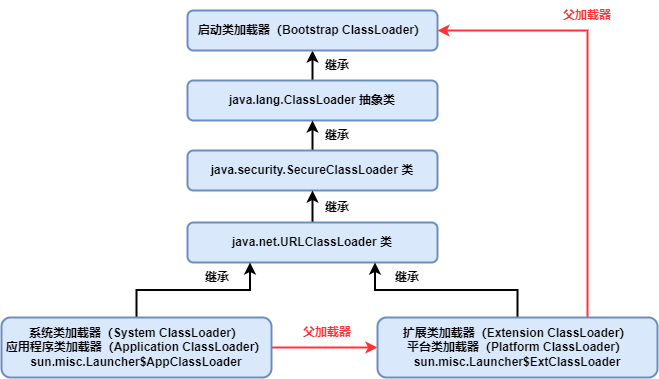

The diagram above was exported from draw.io. Its source (the exported page's mxGraphModel, read from the mxfile embedded in the PNG):
<mxGraphModel dx="716" dy="442" grid="1" gridSize="10" guides="1" tooltips="1" connect="1" arrows="1" fold="1" page="1" pageScale="1" pageWidth="827" pageHeight="1169" math="0" shadow="0">
  <root>
    <mxCell id="0" />
    <mxCell id="1" parent="0" />
    <mxCell id="HoTgLcQ6cfQTvAtkPt7U-10" style="edgeStyle=orthogonalEdgeStyle;rounded=0;orthogonalLoop=1;jettySize=auto;html=1;exitX=0.5;exitY=0;exitDx=0;exitDy=0;entryX=0.5;entryY=1;entryDx=0;entryDy=0;strokeWidth=2;" edge="1" parent="1" source="HoTgLcQ6cfQTvAtkPt7U-1" target="HoTgLcQ6cfQTvAtkPt7U-4">
      <mxGeometry relative="1" as="geometry" />
    </mxCell>
    <mxCell id="HoTgLcQ6cfQTvAtkPt7U-1" value="&lt;b&gt;java.lang.ClassLoader 抽象类&lt;/b&gt;" style="rounded=1;whiteSpace=wrap;html=1;fillColor=#dae8fc;strokeColor=#6c8ebf;strokeWidth=2;" vertex="1" parent="1">
      <mxGeometry x="330" y="120" width="250" height="40" as="geometry" />
    </mxCell>
    <mxCell id="HoTgLcQ6cfQTvAtkPt7U-11" style="edgeStyle=orthogonalEdgeStyle;rounded=0;orthogonalLoop=1;jettySize=auto;html=1;exitX=0.5;exitY=0;exitDx=0;exitDy=0;entryX=0.5;entryY=1;entryDx=0;entryDy=0;strokeWidth=2;" edge="1" parent="1" source="HoTgLcQ6cfQTvAtkPt7U-2" target="HoTgLcQ6cfQTvAtkPt7U-1">
      <mxGeometry relative="1" as="geometry" />
    </mxCell>
    <mxCell id="HoTgLcQ6cfQTvAtkPt7U-2" value="&lt;b&gt;java.security.SecureClassLoader&amp;nbsp;类&lt;/b&gt;" style="rounded=1;whiteSpace=wrap;html=1;fillColor=#dae8fc;strokeColor=#6c8ebf;strokeWidth=2;" vertex="1" parent="1">
      <mxGeometry x="330" y="190" width="250" height="40" as="geometry" />
    </mxCell>
    <mxCell id="HoTgLcQ6cfQTvAtkPt7U-12" style="edgeStyle=orthogonalEdgeStyle;rounded=0;orthogonalLoop=1;jettySize=auto;html=1;exitX=0.5;exitY=0;exitDx=0;exitDy=0;entryX=0.5;entryY=1;entryDx=0;entryDy=0;strokeWidth=2;" edge="1" parent="1" source="HoTgLcQ6cfQTvAtkPt7U-3" target="HoTgLcQ6cfQTvAtkPt7U-2">
      <mxGeometry relative="1" as="geometry" />
    </mxCell>
    <mxCell id="HoTgLcQ6cfQTvAtkPt7U-3" value="&lt;b&gt;java.net.URLClassLoader&amp;nbsp;类&lt;/b&gt;" style="rounded=1;whiteSpace=wrap;html=1;fillColor=#dae8fc;strokeColor=#6c8ebf;strokeWidth=2;" vertex="1" parent="1">
      <mxGeometry x="330" y="262" width="250" height="40" as="geometry" />
    </mxCell>
    <mxCell id="HoTgLcQ6cfQTvAtkPt7U-4" value="启动类加载器（Bootstrap ClassLoader）" style="rounded=1;whiteSpace=wrap;html=1;fillColor=#dae8fc;strokeColor=#6c8ebf;strokeWidth=2;fontStyle=1" vertex="1" parent="1">
      <mxGeometry x="330" y="50" width="250" height="40" as="geometry" />
    </mxCell>
    <mxCell id="HoTgLcQ6cfQTvAtkPt7U-13" style="edgeStyle=orthogonalEdgeStyle;rounded=0;orthogonalLoop=1;jettySize=auto;html=1;exitX=0.5;exitY=0;exitDx=0;exitDy=0;entryX=0.25;entryY=1;entryDx=0;entryDy=0;strokeWidth=2;" edge="1" parent="1" source="HoTgLcQ6cfQTvAtkPt7U-5" target="HoTgLcQ6cfQTvAtkPt7U-3">
      <mxGeometry relative="1" as="geometry" />
    </mxCell>
    <mxCell id="HoTgLcQ6cfQTvAtkPt7U-19" style="edgeStyle=orthogonalEdgeStyle;rounded=0;orthogonalLoop=1;jettySize=auto;html=1;exitX=1;exitY=0.5;exitDx=0;exitDy=0;entryX=0;entryY=0.5;entryDx=0;entryDy=0;strokeWidth=2;strokeColor=#FF3333;" edge="1" parent="1" source="HoTgLcQ6cfQTvAtkPt7U-5" target="HoTgLcQ6cfQTvAtkPt7U-7">
      <mxGeometry relative="1" as="geometry" />
    </mxCell>
    <mxCell id="HoTgLcQ6cfQTvAtkPt7U-5" value="&lt;b&gt;系统类加载器（&lt;/b&gt;&lt;b&gt;System ClassLoader&lt;/b&gt;&lt;b&gt;）&lt;br&gt;&lt;/b&gt;&lt;b&gt;应用程序类加载器&lt;/b&gt;&lt;b&gt;（Application ClassLoader）&lt;/b&gt;&lt;br&gt;&lt;b&gt;sun.misc.Launcher$AppClassLoader&lt;/b&gt;" style="rounded=1;whiteSpace=wrap;html=1;fillColor=#dae8fc;strokeColor=#6c8ebf;strokeWidth=2;" vertex="1" parent="1">
      <mxGeometry x="144" y="357" width="270" height="60" as="geometry" />
    </mxCell>
    <mxCell id="HoTgLcQ6cfQTvAtkPt7U-14" style="edgeStyle=orthogonalEdgeStyle;rounded=0;orthogonalLoop=1;jettySize=auto;html=1;exitX=0.5;exitY=0;exitDx=0;exitDy=0;entryX=0.75;entryY=1;entryDx=0;entryDy=0;strokeWidth=2;" edge="1" parent="1" source="HoTgLcQ6cfQTvAtkPt7U-7" target="HoTgLcQ6cfQTvAtkPt7U-3">
      <mxGeometry relative="1" as="geometry" />
    </mxCell>
    <mxCell id="HoTgLcQ6cfQTvAtkPt7U-20" style="edgeStyle=orthogonalEdgeStyle;rounded=0;orthogonalLoop=1;jettySize=auto;html=1;exitX=0.75;exitY=0;exitDx=0;exitDy=0;entryX=1;entryY=0.5;entryDx=0;entryDy=0;strokeColor=#FF3333;strokeWidth=2;" edge="1" parent="1" source="HoTgLcQ6cfQTvAtkPt7U-7" target="HoTgLcQ6cfQTvAtkPt7U-4">
      <mxGeometry relative="1" as="geometry" />
    </mxCell>
    <mxCell id="HoTgLcQ6cfQTvAtkPt7U-7" value="&lt;b&gt;扩展类加载器（Extension ClassLoader&lt;/b&gt;&lt;b&gt;）&lt;/b&gt;&lt;br&gt;&lt;b&gt;平台类加载器（Platform ClassLoader&lt;/b&gt;&lt;b&gt;）&lt;/b&gt;&lt;br&gt;&lt;b&gt;sun.misc.Launcher$ExtClassLoader&lt;/b&gt;" style="rounded=1;whiteSpace=wrap;html=1;fillColor=#dae8fc;strokeColor=#6c8ebf;strokeWidth=2;" vertex="1" parent="1">
      <mxGeometry x="520" y="357" width="280" height="60" as="geometry" />
    </mxCell>
    <mxCell id="HoTgLcQ6cfQTvAtkPt7U-9" value="继承" style="text;html=1;strokeColor=none;fillColor=none;align=center;verticalAlign=middle;whiteSpace=wrap;rounded=0;fontStyle=1" vertex="1" parent="1">
      <mxGeometry x="460" y="90" width="40" height="30" as="geometry" />
    </mxCell>
    <mxCell id="HoTgLcQ6cfQTvAtkPt7U-15" value="继承" style="text;html=1;strokeColor=none;fillColor=none;align=center;verticalAlign=middle;whiteSpace=wrap;rounded=0;fontStyle=1" vertex="1" parent="1">
      <mxGeometry x="460" y="160" width="40" height="30" as="geometry" />
    </mxCell>
    <mxCell id="HoTgLcQ6cfQTvAtkPt7U-16" value="继承" style="text;html=1;strokeColor=none;fillColor=none;align=center;verticalAlign=middle;whiteSpace=wrap;rounded=0;fontStyle=1" vertex="1" parent="1">
      <mxGeometry x="460" y="232" width="40" height="30" as="geometry" />
    </mxCell>
    <mxCell id="HoTgLcQ6cfQTvAtkPt7U-17" value="继承" style="text;html=1;strokeColor=none;fillColor=none;align=center;verticalAlign=middle;whiteSpace=wrap;rounded=0;fontStyle=1" vertex="1" parent="1">
      <mxGeometry x="340" y="302" width="40" height="30" as="geometry" />
    </mxCell>
    <mxCell id="HoTgLcQ6cfQTvAtkPt7U-18" value="继承" style="text;html=1;strokeColor=none;fillColor=none;align=center;verticalAlign=middle;whiteSpace=wrap;rounded=0;fontStyle=1" vertex="1" parent="1">
      <mxGeometry x="530" y="302" width="40" height="30" as="geometry" />
    </mxCell>
    <mxCell id="HoTgLcQ6cfQTvAtkPt7U-21" value="父加载器" style="text;html=1;strokeColor=none;fillColor=none;align=center;verticalAlign=middle;whiteSpace=wrap;rounded=0;fontStyle=1;fontColor=#FF3333;" vertex="1" parent="1">
      <mxGeometry x="440" y="357" width="60" height="30" as="geometry" />
    </mxCell>
    <mxCell id="HoTgLcQ6cfQTvAtkPt7U-22" value="父加载器" style="text;html=1;strokeColor=none;fillColor=none;align=center;verticalAlign=middle;whiteSpace=wrap;rounded=0;fontStyle=1;fontColor=#FF3333;" vertex="1" parent="1">
      <mxGeometry x="700" y="40" width="60" height="30" as="geometry" />
    </mxCell>
  </root>
</mxGraphModel>